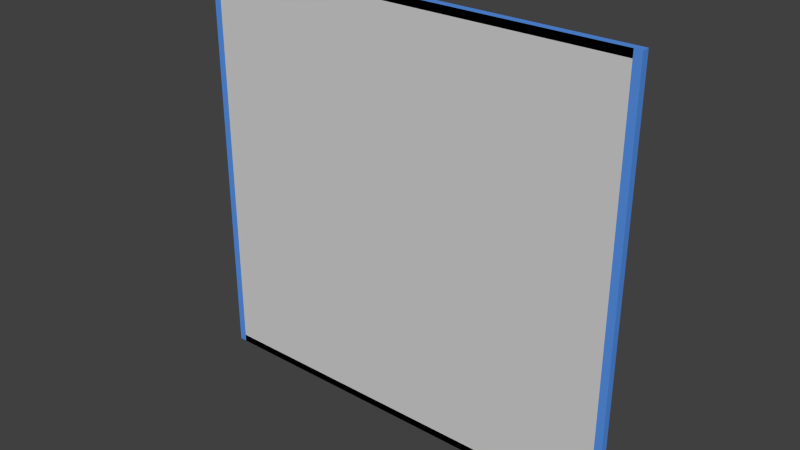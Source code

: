 # Source: RoomWall.blend  (saved by Blender 2.76.0; exported with 4.5.12 LTS)
import bpy
from mathutils import Matrix  # noqa: F401  (used for matrix-valued properties, if any)

bpy.ops.wm.read_factory_settings(use_empty=True)
scene = bpy.context.scene
scene.name = 'Scene'

# ---- collections
col_collection_1 = bpy.data.collections.new('Collection 1'); scene.collection.children.link(col_collection_1)

# ---- materials (node trees are filled in below, after node groups)
mat_grey = bpy.data.materials.new('Grey')
mat_grey.alpha_threshold = 0.0
mat_grey.use_transparent_shadow = False
mat_grey.diffuse_color = (0.6383, 0.6383, 0.6383, 1.0)
mat_grey.roughness = 0.5
mat_grey.specular_intensity = 0.2632
mat_grey.line_color = (0.0, 0.0, 0.0, 1.0)
mat_blue = bpy.data.materials.new('Blue')
mat_blue.alpha_threshold = 0.0
mat_blue.use_transparent_shadow = False
mat_blue.diffuse_color = (0.05908, 0.05191, 0.4292, 1.0)
mat_blue.roughness = 0.5
mat_blue.specular_intensity = 0.2684
mat_whiteemit = bpy.data.materials.new('WhiteEmit')
mat_whiteemit.alpha_threshold = 0.0
mat_whiteemit.use_transparent_shadow = False
mat_whiteemit.diffuse_color = (1.0, 1.0, 1.0, 1.0)
mat_whiteemit.roughness = 0.5
mat_whiteemit.specular_intensity = 0.0
mat_lightblue = bpy.data.materials.new('LightBlue')
mat_lightblue.alpha_threshold = 0.0
mat_lightblue.use_transparent_shadow = False
mat_lightblue.diffuse_color = (0.09637, 0.2891, 0.8, 1.0)
mat_lightblue.roughness = 0.5
mat_lightblue.specular_intensity = 0.1895

# ---- material node trees

# ---- world
world_world = bpy.data.worlds.new('World'); scene.world = world_world
world_world.color = (0.05088, 0.05088, 0.05088)
world_world.use_sun_shadow = False
world_world.sun_shadow_jitter_overblur = 0.0
world_world.cycles.sampling_method = 'MANUAL'
world_world.cycles.sample_map_resolution = 256

# ---- meshes
me_cube_008 = bpy.data.meshes.new('Cube.008')
me_cube_008.from_pydata([(3.169, 0.05824, 3.101), (3.281, 0.05824, 3.101), (3.169, -0.05376, 3.101), (3.281, -0.05376, 3.101), (-3.169, -0.05376, 3.101), (-3.281, -0.05376, 3.101), (-3.169, 0.05824, 3.101), (-3.281, 0.05824, 3.101), (-3.281, 0.05824, -3.101), (-3.169, 0.05824, -3.101), (-3.281, -0.05376, -3.101), (-3.169, -0.05376, -3.101), (3.281, -0.05376, -3.101), (3.169, -0.05376, -3.101), (3.281, 0.05824, -3.101), (3.169, 0.05824, -3.101), (-3.168, -0.05376, -3.101), (3.169, -0.05376, 3.101), (3.169, -0.05376, -3.101), (-3.169, -0.05376, 3.101), (3.169, -0.05376, 3.101), (3.169, 0.05824, 3.101), (3.169, 0.05824, 2.99), (3.169, -0.05376, 2.99), (-3.169, -0.05376, 3.101), (-3.169, 0.05824, 3.101), (-3.169, 0.05824, 2.99), (-3.169, -0.05376, 2.99), (-3.169, -0.05376, -3.101), (-3.169, 0.05824, -3.101), (-3.169, 0.05824, -2.99), (-3.169, -0.05376, -2.99), (3.169, -0.05376, -3.101), (3.169, 0.05824, -3.101), (3.169, 0.05824, -2.99), (3.169, -0.05376, -2.99), (3.169, 0.05824, -1.5), (3.169, -0.05376, -1.5), (3.281, 0.05824, -2.0), (3.281, -0.05376, -2.0), (-3.169, 0.05824, -1.5), (-3.281, -0.05376, -2.0), (-3.281, 0.05824, -2.0), (-3.169, -0.05376, -1.5), (3.169, 0.05824, 1.5), (3.169, -0.05376, 1.5), (3.281, -0.05376, 2.0), (3.281, 0.05824, 2.0), (-3.281, 0.05824, 2.0), (-3.169, 0.05824, 1.5), (-3.281, -0.05376, 2.0), (-3.169, -0.05376, 1.5), (1.5, 0.05824, 2.99), (1.5, -0.05376, 2.99), (2.0, 0.05824, 3.101), (2.0, -0.05376, 3.101), (2.0, -0.05376, -3.101), (1.5, 0.05824, -2.99), (1.5, -0.05376, -2.99), (2.0, 0.05824, -3.101), (-1.5, 0.05824, 2.99), (-2.0, 0.05824, 3.101), (-2.0, -0.05376, 3.101), (-1.5, -0.05376, 2.99), (-1.5, 0.05824, -2.99), (-1.5, -0.05376, -2.99), (-2.0, 0.05824, -3.101), (-2.0, -0.05376, -3.101), (-1.8, -0.05376, -3.101), (-1.3, 0.05824, -2.99), (-1.3, -0.05376, -2.99), (-1.8, 0.05824, -3.101), (-3.169, 0.05824, -1.3), (-3.281, -0.05376, -1.8), (-3.169, -0.05376, -1.3), (-3.281, 0.05824, -1.8), (1.8, -0.05376, -3.101), (1.3, 0.05824, -2.99), (1.3, -0.05376, -2.99), (1.8, 0.05824, -3.101), (3.281, 0.05824, -1.8), (3.169, 0.05824, -1.3), (3.169, -0.05376, -1.3), (3.281, -0.05376, -1.8), (3.169, 0.05824, 1.3), (3.169, -0.05376, 1.3), (3.281, -0.05376, 1.8), (3.281, 0.05824, 1.8), (-3.281, 0.05824, 1.8), (-3.169, 0.05824, 1.3), (-3.281, -0.05376, 1.8), (-3.169, -0.05376, 1.3), (1.3, -0.05376, 2.99), (1.3, 0.05824, 2.99), (1.8, 0.05824, 3.101), (1.8, -0.05376, 3.101), (-1.3, 0.05824, 2.99), (-1.8, 0.05824, 3.101), (-1.8, -0.05376, 3.101), (-1.3, -0.05376, 2.99)], [], [(44, 0, 1, 47), (49, 6, 4, 51), (45, 2, 0, 44), (46, 3, 2, 45), (47, 1, 3, 46), (50, 5, 7, 48), (1, 0, 2, 3), (6, 7, 5, 4), (48, 7, 6, 49), (51, 4, 5, 50), (14, 12, 13, 15), (9, 11, 10, 8), (21, 20, 23, 22), (17, 18, 16, 19), (25, 26, 27, 24), (63, 27, 26, 60), (60, 26, 25, 61), (61, 25, 24, 62), (62, 24, 27, 63), (66, 29, 30, 64), (65, 31, 28, 67), (64, 30, 31, 65), (67, 28, 29, 66), (30, 29, 28, 31), (34, 35, 32, 33), (14, 38, 39, 12), (12, 39, 37, 13), (13, 37, 36, 15), (15, 36, 38, 14), (11, 43, 41, 10), (8, 42, 40, 9), (10, 41, 42, 8), (9, 40, 43, 11), (87, 47, 46, 86), (86, 46, 45, 85), (85, 45, 44, 84), (84, 44, 47, 87), (91, 51, 50, 90), (88, 48, 49, 89), (90, 50, 48, 88), (89, 49, 51, 91), (20, 55, 53, 23), (21, 54, 55, 20), (22, 52, 54, 21), (23, 53, 52, 22), (32, 56, 59, 33), (34, 57, 58, 35), (35, 58, 56, 32), (33, 59, 57, 34), (98, 62, 63, 99), (97, 61, 62, 98), (96, 60, 61, 97), (99, 63, 60, 96), (68, 67, 66, 71), (69, 64, 65, 70), (70, 65, 67, 68), (71, 66, 64, 69), (79, 71, 69, 77), (78, 70, 68, 76), (77, 69, 70, 78), (76, 68, 71, 79), (40, 72, 74, 43), (41, 73, 75, 42), (42, 75, 72, 40), (43, 74, 73, 41), (72, 74, 70, 69), (43, 40, 64, 65), (69, 64, 40, 72), (56, 76, 79, 59), (57, 77, 78, 58), (58, 78, 76, 56), (59, 79, 77, 57), (36, 81, 80, 38), (37, 82, 81, 36), (39, 83, 82, 37), (38, 80, 83, 39), (81, 84, 87, 80), (82, 85, 84, 81), (83, 86, 85, 82), (80, 87, 86, 83), (72, 89, 91, 74), (73, 90, 88, 75), (75, 88, 89, 72), (74, 91, 90, 73), (53, 92, 93, 52), (52, 93, 94, 54), (54, 94, 95, 55), (55, 95, 92, 53), (92, 99, 96, 93), (93, 96, 97, 94), (94, 97, 98, 95), (95, 98, 99, 92), (82, 81, 77, 78), (58, 57, 36, 37), (57, 77, 81, 36), (84, 85, 92, 93), (45, 53, 52, 44), (84, 93, 52, 44), (51, 63, 60, 49), (91, 89, 96, 99), (89, 49, 60, 96)])
me_cube_008.polygons.foreach_set('material_index', [3, 3, 3, 3, 3, 3, 3, 3, 3, 3, 3, 3, 3, 0, 3, 3, 3, 3, 3, 3, 3, 3, 3, 3, 3, 3, 3, 3, 3, 3, 3, 3, 3, 3, 3, 3, 3, 3, 3, 3, 3, 3, 3, 3, 3, 3, 3, 3, 3, 3, 3, 3, 3, 3, 3, 3, 3, 3, 3, 3, 3, 3, 3, 3, 3, 3, 3, 3, 3, 3, 3, 3, 3, 3, 3, 3, 3, 3, 3, 3, 3, 3, 3, 3, 3, 3, 3, 3, 3, 3, 3, 3, 3, 3, 3, 3, 3, 3, 3, 3, 3])
me_cube_008.materials.append(mat_grey)
me_cube_008.materials.append(mat_blue)
me_cube_008.materials.append(mat_whiteemit)
me_cube_008.materials.append(mat_lightblue)
me_cube_008.use_remesh_preserve_volume = False
me_cube_008.use_remesh_preserve_attributes = False
me_cube_008.use_mirror_vertex_groups = False
me_cube_008.update()

# ---- objects
ob_cube_011 = bpy.data.objects.new('Cube.011', me_cube_008)

# ---- transforms, parenting, visibility, modifiers, constraints
ob_cube_011.location = (8.294, -2.715, 3.686)
ob_cube_011.lock_rotations_4d = False
ob_cube_011.empty_display_type = 'ARROWS'
ob_cube_011.lineart.crease_threshold = 0.0

# ---- collection membership
col_collection_1.objects.link(ob_cube_011)

# ---- scene / render settings (as saved in the file)
scene.frame_start = 1; scene.frame_end = 250; scene.frame_set(1)
scene.render.engine = 'BLENDER_EEVEE_NEXT'
scene.render.resolution_percentage = 50
scene.render.dither_intensity = 0.0
scene.cycles.use_denoising = False
scene.cycles.samples = 10
scene.cycles.sampling_pattern = 'TABULATED_SOBOL'
scene.cycles.light_sampling_threshold = 0.0
scene.cycles.use_adaptive_sampling = False
scene.cycles.use_light_tree = False
scene.cycles.blur_glossy = 0.0
scene.cycles.pixel_filter_type = 'GAUSSIAN'
scene.cycles.sample_clamp_indirect = 0.0
scene.view_settings.view_transform = 'Standard'
bpy.context.view_layer.update()

# ---- added for rendering (the .blend has no active camera and no usable light): camera, sun
cam_auto = bpy.data.cameras.new('AutoCamera')
cam_auto.lens = 50.0
cam_auto.sensor_width = 36.0
cam_auto.clip_end = 1000.0
ob_auto_camera = bpy.data.objects.new('AutoCamera', cam_auto)
scene.collection.objects.link(ob_auto_camera)
ob_auto_camera.location = (16.6487, -12.7386, 10.3701)
ob_auto_camera.rotation_euler = (1.09748, -7.21219e-08, 0.694738)
scene.camera = ob_auto_camera
light_auto_sun = bpy.data.lights.new('AutoSun', 'SUN')
light_auto_sun.energy = 3.0
light_auto_sun.angle = 0.0523599
ob_auto_sun = bpy.data.objects.new('AutoSun', light_auto_sun)
scene.collection.objects.link(ob_auto_sun)
ob_auto_sun.rotation_euler = (0.872665, 0.174533, 0.523599)
bpy.context.view_layer.update()
